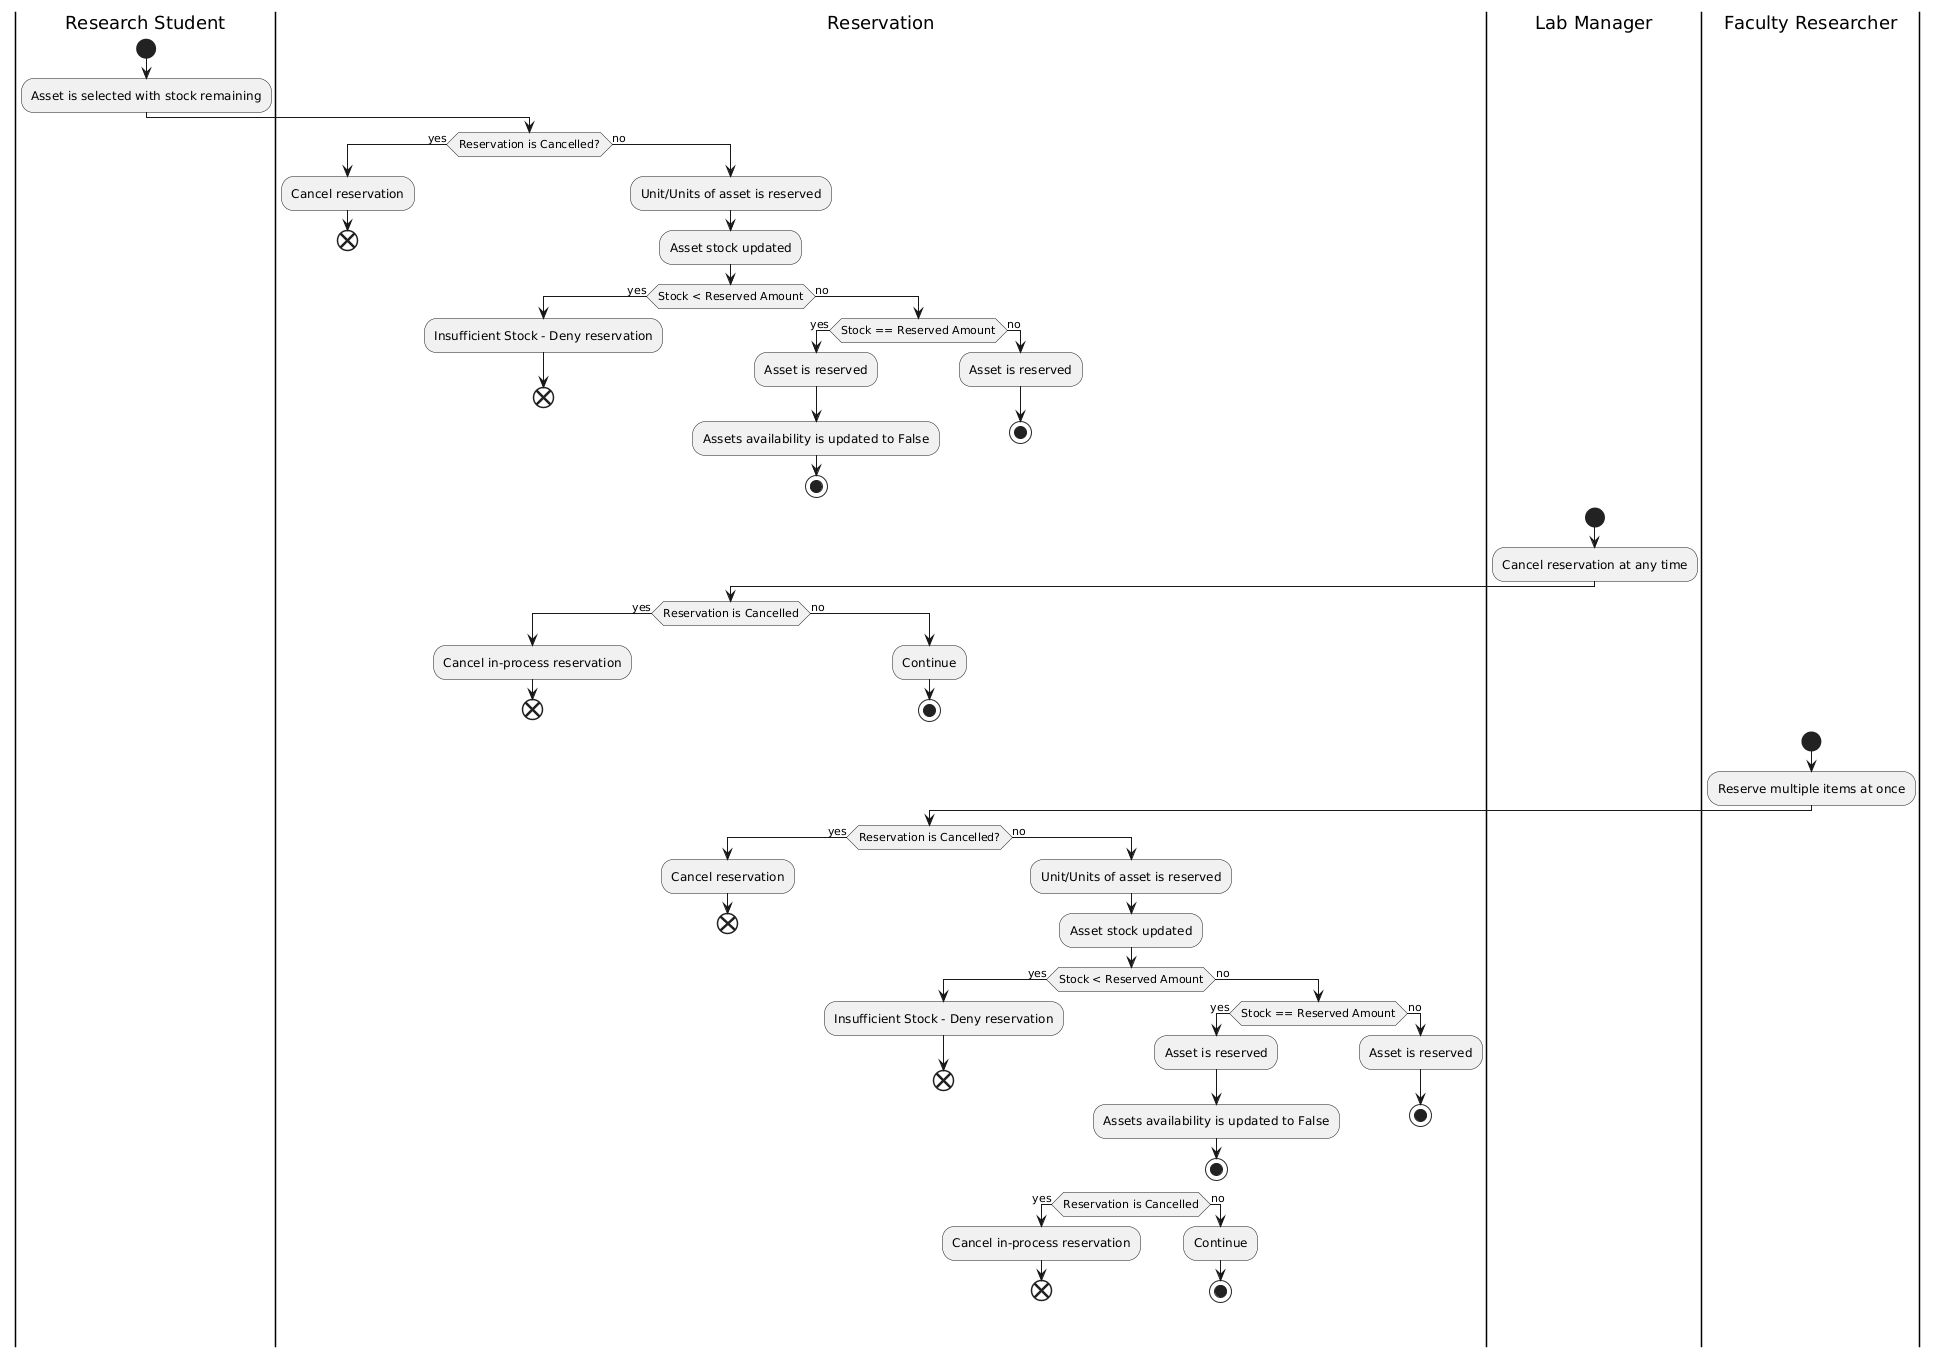

The diagram above was rendered by PlantUML. Its source (embedded in the PNG):
@startuml
|Research Student|
start
:Asset is selected with stock remaining;

|Reservation|
if (Reservation is Cancelled?) then (yes)
    :Cancel reservation;
    end
else (no)
    :Unit/Units of asset is reserved;
    :Asset stock updated;

    if (Stock < Reserved Amount) then (yes)
        :Insufficient Stock - Deny reservation;
        end
    else (no)
        if (Stock == Reserved Amount) then (yes)
            :Asset is reserved;
            :Assets availability is updated to False;
            stop
        else (no)
            :Asset is reserved;
            stop
        endif
    endif

|Lab Manager|
start
:Cancel reservation at any time;

|Reservation|
if (Reservation is Cancelled) then (yes)
    :Cancel in-process reservation;
    end
else (no)
    :Continue;
    stop

|Faculty Researcher|
start
:Reserve multiple items at once;

|Reservation|
if (Reservation is Cancelled?) then (yes)
    :Cancel reservation;
    end
else (no)
    :Unit/Units of asset is reserved;
    :Asset stock updated;

    if (Stock < Reserved Amount) then (yes)
        :Insufficient Stock - Deny reservation;
        end
    else (no)
        if (Stock == Reserved Amount) then (yes)
            :Asset is reserved;
            :Assets availability is updated to False;
            stop
        else (no)
            :Asset is reserved;
            stop
        endif
    endif

|Reservation|
if (Reservation is Cancelled) then (yes)
    :Cancel in-process reservation;
    end
else (no)
    :Continue;
    stop
@enduml